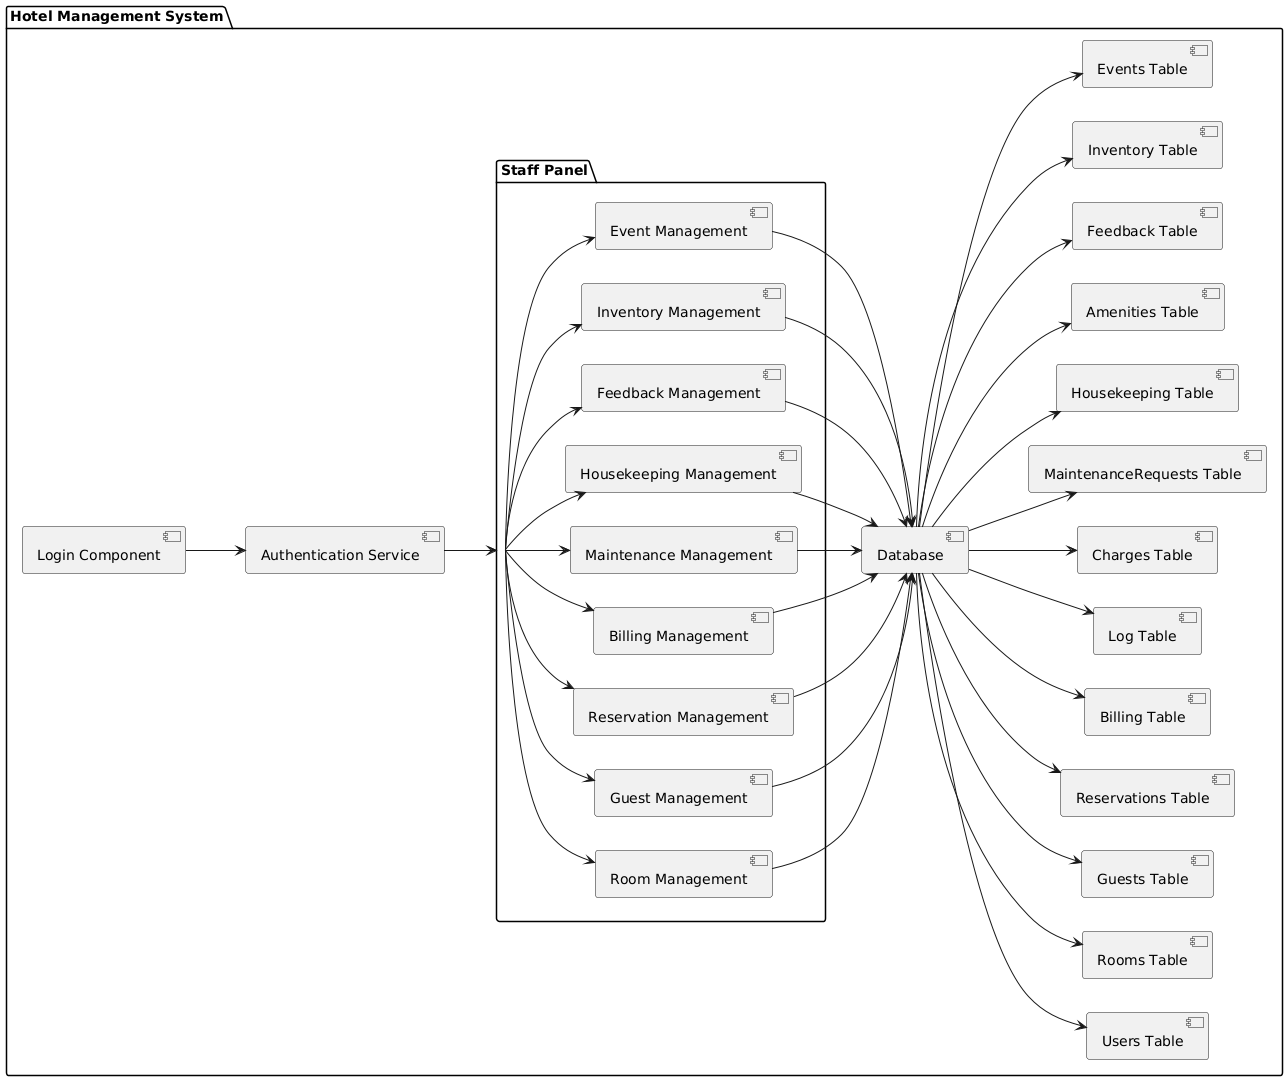

The diagram above was rendered by PlantUML. Its source (embedded in the PNG):
@startuml
left to right direction
package "Hotel Management System" {
    [Login Component] --> [Authentication Service]
    [Authentication Service] --> [Staff Panel]

    package "Staff Panel" {
        [Staff Panel] --> [Room Management]
        [Staff Panel] --> [Guest Management]
        [Staff Panel] --> [Reservation Management]
        [Staff Panel] --> [Billing Management]
        [Staff Panel] --> [Maintenance Management]
        [Staff Panel] --> [Housekeeping Management]
        [Staff Panel] --> [Feedback Management]
        [Staff Panel] --> [Inventory Management]
        [Staff Panel] --> [Event Management]
    }

    [Room Management] --> [Database]
    [Guest Management] --> [Database]
    [Reservation Management] --> [Database]
    [Billing Management] --> [Database]
    [Maintenance Management] --> [Database]
    [Housekeeping Management] --> [Database]
    [Feedback Management] --> [Database]
    [Inventory Management] --> [Database]
    [Event Management] --> [Database]

    [Database] --> [Users Table]
    [Database] --> [Rooms Table]
    [Database] --> [Guests Table]
    [Database] --> [Reservations Table]
    [Database] --> [Billing Table]
    [Database] --> [Log Table]
    [Database] --> [Charges Table]
    [Database] --> [MaintenanceRequests Table]
    [Database] --> [Housekeeping Table]
    [Database] --> [Amenities Table]
    [Database] --> [Feedback Table]
    [Database] --> [Inventory Table]
    [Database] --> [Events Table]
}
@enduml